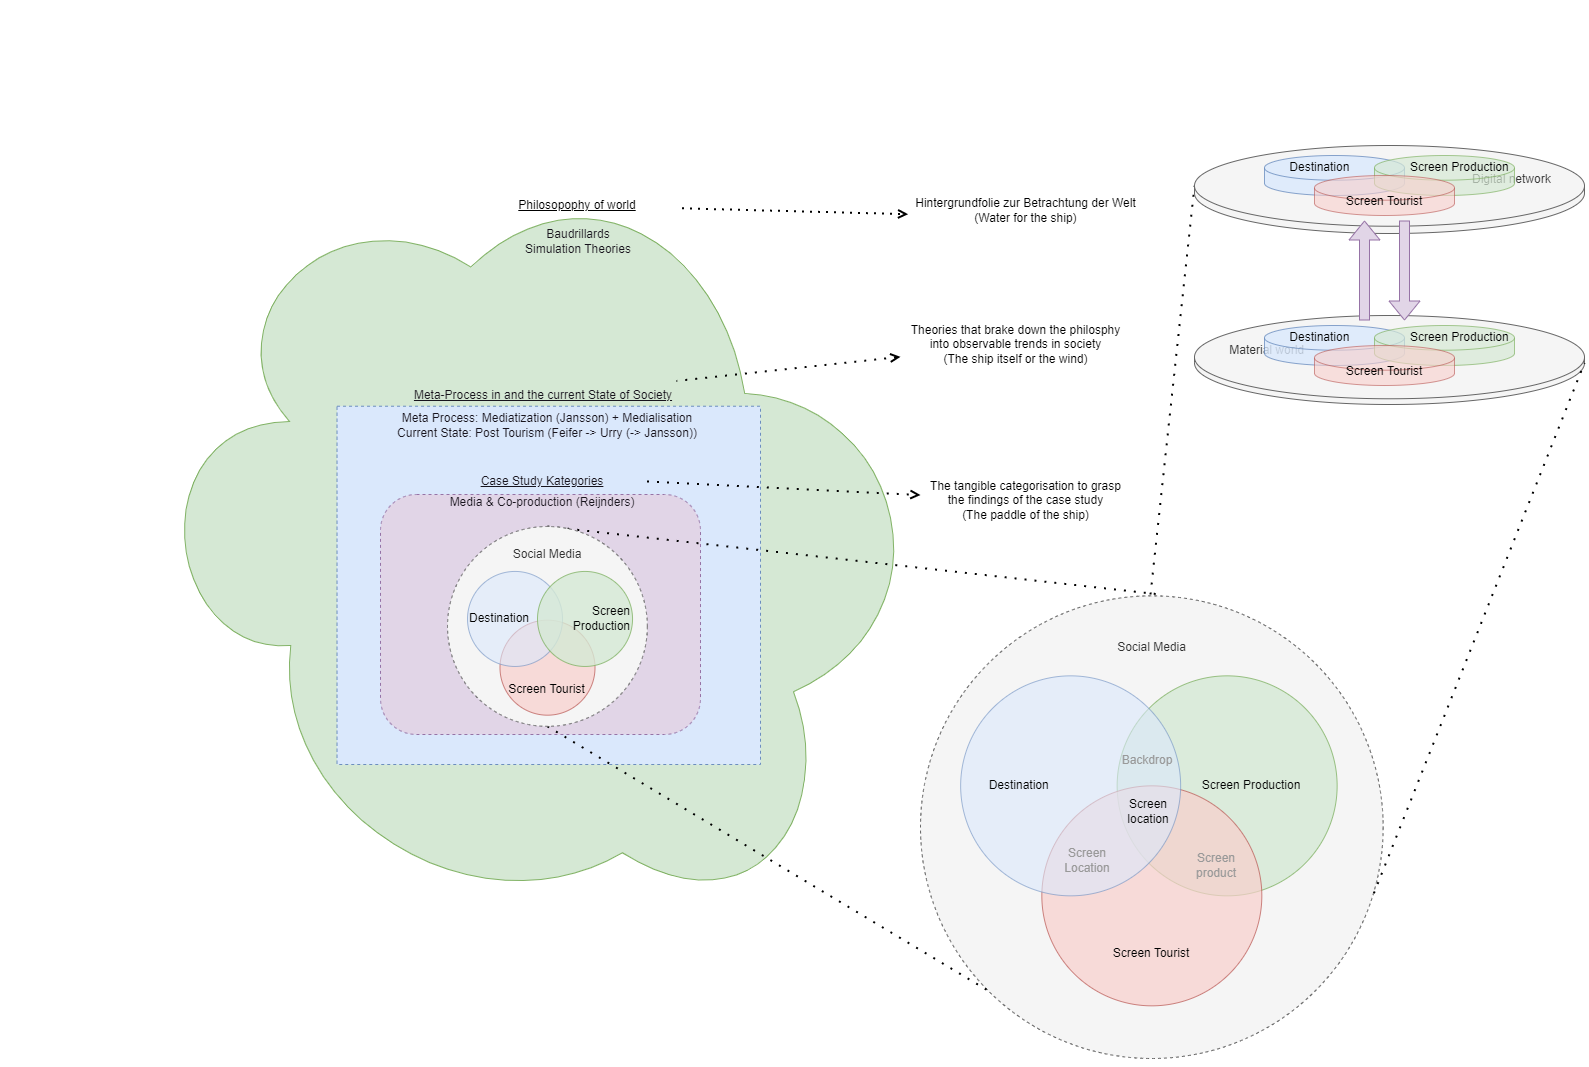

The diagram above was exported from draw.io. Its source (the exported page's mxGraphModel, read from the mxfile embedded in the PNG):
<mxGraphModel dx="4249" dy="4143" grid="1" gridSize="10" guides="1" tooltips="1" connect="1" arrows="1" fold="1" page="1" pageScale="1" pageWidth="827" pageHeight="1169" math="0" shadow="0">
  <root>
    <mxCell id="LJXEXnPLP7R9iJxnl9mv-0" />
    <mxCell id="LJXEXnPLP7R9iJxnl9mv-1" parent="LJXEXnPLP7R9iJxnl9mv-0" />
    <mxCell id="9XP66zdtlfrGmxTsZZZQ-3" value="Social Media&lt;br&gt;&lt;br&gt;&lt;br&gt;&lt;br&gt;&lt;br&gt;&lt;br&gt;&lt;br&gt;&lt;br&gt;&lt;br&gt;&lt;br&gt;&lt;br&gt;&lt;br&gt;&lt;br&gt;&lt;br&gt;&lt;br&gt;&lt;br&gt;&lt;br&gt;&lt;br&gt;&lt;br&gt;&lt;br&gt;&lt;br&gt;&lt;br&gt;&lt;br&gt;&lt;br&gt;&lt;br&gt;&lt;br&gt;" style="ellipse;whiteSpace=wrap;html=1;aspect=fixed;fillColor=#f5f5f5;strokeColor=#666666;fontColor=#333333;dashed=1;" vertex="1" parent="LJXEXnPLP7R9iJxnl9mv-1">
      <mxGeometry x="-700" y="-1698.66" width="462.66" height="462.66" as="geometry" />
    </mxCell>
    <mxCell id="LJXEXnPLP7R9iJxnl9mv-2" value="" style="ellipse;shape=cloud;whiteSpace=wrap;html=1;fillColor=#d5e8d4;strokeColor=#82b366;rotation=32;" parent="LJXEXnPLP7R9iJxnl9mv-1" vertex="1">
      <mxGeometry x="-1480" y="-2140" width="798.34" height="757.34" as="geometry" />
    </mxCell>
    <mxCell id="LJXEXnPLP7R9iJxnl9mv-3" value="Baudrillards &lt;br&gt;Simulation Theories" style="text;html=1;strokeColor=none;fillColor=none;align=center;verticalAlign=middle;whiteSpace=wrap;rounded=0;fontColor=#18141D;container=0;" parent="LJXEXnPLP7R9iJxnl9mv-1" vertex="1">
      <mxGeometry x="-1147.48" y="-2067.93" width="210" height="30" as="geometry" />
    </mxCell>
    <mxCell id="LJXEXnPLP7R9iJxnl9mv-4" value="&lt;u&gt;Philosopophy of world&lt;/u&gt;" style="text;html=1;strokeColor=none;fillColor=none;align=center;verticalAlign=middle;whiteSpace=wrap;rounded=0;container=0;" parent="LJXEXnPLP7R9iJxnl9mv-1" vertex="1">
      <mxGeometry x="-1148.48" y="-2103.93" width="210" height="30" as="geometry" />
    </mxCell>
    <mxCell id="LJXEXnPLP7R9iJxnl9mv-5" value="&lt;u&gt;Meta-Process in and the current State of Society&lt;/u&gt;" style="text;html=1;strokeColor=none;fillColor=none;align=center;verticalAlign=middle;whiteSpace=wrap;rounded=0;fontColor=#18141D;container=0;" parent="LJXEXnPLP7R9iJxnl9mv-1" vertex="1">
      <mxGeometry x="-1210" y="-1914.27" width="266.02" height="30" as="geometry" />
    </mxCell>
    <mxCell id="LJXEXnPLP7R9iJxnl9mv-6" value="" style="rounded=0;whiteSpace=wrap;html=1;fillColor=#dae8fc;strokeColor=#6c8ebf;fontColor=#18141D;container=0;dashed=1;" parent="LJXEXnPLP7R9iJxnl9mv-1" vertex="1">
      <mxGeometry x="-1283.48" y="-1888.27" width="423.48" height="358.27" as="geometry" />
    </mxCell>
    <mxCell id="LJXEXnPLP7R9iJxnl9mv-7" value="Meta Process: Mediatization (Jansson)&amp;nbsp;+ Medialisation&lt;br&gt;Current State:&amp;nbsp;Post Tourism (Feifer -&amp;gt; Urry (-&amp;gt; Jansson))" style="text;html=1;strokeColor=none;fillColor=none;align=center;verticalAlign=middle;whiteSpace=wrap;rounded=0;fontColor=#18141D;container=0;" parent="LJXEXnPLP7R9iJxnl9mv-1" vertex="1">
      <mxGeometry x="-1230" y="-1884.27" width="314.24" height="30" as="geometry" />
    </mxCell>
    <mxCell id="LJXEXnPLP7R9iJxnl9mv-8" value="" style="rounded=1;whiteSpace=wrap;html=1;fillColor=#e1d5e7;strokeColor=#9673a6;fontColor=#18141D;container=0;dashed=1;" parent="LJXEXnPLP7R9iJxnl9mv-1" vertex="1">
      <mxGeometry x="-1240" y="-1800" width="320" height="240" as="geometry" />
    </mxCell>
    <mxCell id="LJXEXnPLP7R9iJxnl9mv-9" value="&lt;u&gt;Case Study Kategories&lt;/u&gt;" style="text;html=1;strokeColor=none;fillColor=none;align=center;verticalAlign=middle;whiteSpace=wrap;rounded=0;fontColor=#18141D;container=0;" parent="LJXEXnPLP7R9iJxnl9mv-1" vertex="1">
      <mxGeometry x="-1183.5" y="-1828" width="210" height="30" as="geometry" />
    </mxCell>
    <mxCell id="LJXEXnPLP7R9iJxnl9mv-10" value="Media &amp;amp; Co-production (Reijnders)" style="text;html=1;strokeColor=none;fillColor=none;align=center;verticalAlign=middle;whiteSpace=wrap;rounded=0;fontColor=#18141D;container=0;" parent="LJXEXnPLP7R9iJxnl9mv-1" vertex="1">
      <mxGeometry x="-1183.5" y="-1800" width="210" height="16" as="geometry" />
    </mxCell>
    <mxCell id="LJXEXnPLP7R9iJxnl9mv-16" style="rounded=0;orthogonalLoop=1;jettySize=auto;html=1;endArrow=open;endFill=0;strokeWidth=2;dashed=1;dashPattern=1 4;exitX=1;exitY=0.5;exitDx=0;exitDy=0;" parent="LJXEXnPLP7R9iJxnl9mv-1" source="LJXEXnPLP7R9iJxnl9mv-9" edge="1" target="LJXEXnPLP7R9iJxnl9mv-23">
      <mxGeometry relative="1" as="geometry">
        <mxPoint x="-657.4899999999998" y="-1787.62" as="targetPoint" />
      </mxGeometry>
    </mxCell>
    <mxCell id="LJXEXnPLP7R9iJxnl9mv-20" value="Hintergrundfolie zur Betrachtung der Welt&lt;br&gt;(Water for the ship)" style="text;html=1;align=center;verticalAlign=middle;resizable=0;points=[];autosize=1;strokeColor=none;fillColor=none;" parent="LJXEXnPLP7R9iJxnl9mv-1" vertex="1">
      <mxGeometry x="-715" y="-2103.93" width="240" height="40" as="geometry" />
    </mxCell>
    <mxCell id="LJXEXnPLP7R9iJxnl9mv-21" style="rounded=0;orthogonalLoop=1;jettySize=auto;html=1;endArrow=none;endFill=0;dashed=1;dashPattern=1 4;strokeWidth=2;startArrow=open;startFill=0;" parent="LJXEXnPLP7R9iJxnl9mv-1" source="LJXEXnPLP7R9iJxnl9mv-22" target="LJXEXnPLP7R9iJxnl9mv-5" edge="1">
      <mxGeometry relative="1" as="geometry" />
    </mxCell>
    <mxCell id="LJXEXnPLP7R9iJxnl9mv-22" value="Theories that brake down the philosphy &lt;br&gt;into observable trends in society&lt;br&gt;(The ship itself or the wind)" style="text;html=1;align=center;verticalAlign=middle;resizable=0;points=[];autosize=1;strokeColor=none;fillColor=none;" parent="LJXEXnPLP7R9iJxnl9mv-1" vertex="1">
      <mxGeometry x="-720" y="-1980" width="230" height="60" as="geometry" />
    </mxCell>
    <mxCell id="LJXEXnPLP7R9iJxnl9mv-23" value="The tangible categorisation to grasp &lt;br&gt;the findings of the case study&lt;br&gt;(The paddle of the ship)" style="text;html=1;align=center;verticalAlign=middle;resizable=0;points=[];autosize=1;strokeColor=none;fillColor=none;" parent="LJXEXnPLP7R9iJxnl9mv-1" vertex="1">
      <mxGeometry x="-700" y="-1824.27" width="210" height="60" as="geometry" />
    </mxCell>
    <mxCell id="LJXEXnPLP7R9iJxnl9mv-25" value="" style="endArrow=open;dashed=1;html=1;dashPattern=1 3;strokeWidth=2;rounded=0;entryX=0.011;entryY=0.591;entryDx=0;entryDy=0;entryPerimeter=0;startArrow=none;startFill=0;endFill=0;" parent="LJXEXnPLP7R9iJxnl9mv-1" source="LJXEXnPLP7R9iJxnl9mv-4" target="LJXEXnPLP7R9iJxnl9mv-20" edge="1">
      <mxGeometry width="50" height="50" relative="1" as="geometry">
        <mxPoint x="-820" y="-2023.9299999999998" as="sourcePoint" />
        <mxPoint x="-770" y="-2073.93" as="targetPoint" />
      </mxGeometry>
    </mxCell>
    <mxCell id="9XP66zdtlfrGmxTsZZZQ-1" value="Screen Production&lt;span style=&quot;white-space: pre;&quot;&gt; &lt;/span&gt;&lt;span style=&quot;white-space: pre;&quot;&gt; &lt;/span&gt;" style="ellipse;whiteSpace=wrap;html=1;aspect=fixed;fillColor=#d5e8d4;strokeColor=#82b366;opacity=80;align=right;fontColor=#000000;" vertex="1" parent="LJXEXnPLP7R9iJxnl9mv-1">
      <mxGeometry x="-503.36" y="-1618.66" width="220" height="220" as="geometry" />
    </mxCell>
    <mxCell id="9XP66zdtlfrGmxTsZZZQ-2" value="&lt;br&gt;&lt;br&gt;&lt;br&gt;&lt;br&gt;&lt;br&gt;&lt;br&gt;&lt;br&gt;&lt;br&gt;Screen Tourist" style="ellipse;whiteSpace=wrap;html=1;aspect=fixed;fillColor=#f8cecc;strokeColor=#b85450;opacity=70;direction=south;fontColor=#000000;" vertex="1" parent="LJXEXnPLP7R9iJxnl9mv-1">
      <mxGeometry x="-578.6700000000001" y="-1508.66" width="220" height="220" as="geometry" />
    </mxCell>
    <mxCell id="9XP66zdtlfrGmxTsZZZQ-0" value="&lt;span style=&quot;white-space: pre;&quot;&gt; &lt;/span&gt;Destination" style="ellipse;whiteSpace=wrap;html=1;aspect=fixed;fillColor=#dae8fc;strokeColor=#6c8ebf;opacity=60;align=left;fontColor=#000000;" vertex="1" parent="LJXEXnPLP7R9iJxnl9mv-1">
      <mxGeometry x="-659.86" y="-1618.66" width="220" height="220" as="geometry" />
    </mxCell>
    <mxCell id="9XP66zdtlfrGmxTsZZZQ-4" value="&lt;font color=&quot;#999999&quot;&gt;Screen&lt;br&gt;product&lt;/font&gt;" style="text;html=1;strokeColor=none;fillColor=none;align=center;verticalAlign=middle;whiteSpace=wrap;rounded=0;" vertex="1" parent="LJXEXnPLP7R9iJxnl9mv-1">
      <mxGeometry x="-433.84000000000003" y="-1443.66" width="60" height="30" as="geometry" />
    </mxCell>
    <mxCell id="9XP66zdtlfrGmxTsZZZQ-6" value="&lt;font color=&quot;#000000&quot;&gt;Screen location&lt;/font&gt;" style="text;html=1;strokeColor=none;fillColor=none;align=center;verticalAlign=middle;whiteSpace=wrap;rounded=0;" vertex="1" parent="LJXEXnPLP7R9iJxnl9mv-1">
      <mxGeometry x="-501.84000000000003" y="-1497.66" width="60" height="30" as="geometry" />
    </mxCell>
    <mxCell id="9XP66zdtlfrGmxTsZZZQ-7" value="&lt;font color=&quot;#999999&quot;&gt;Backdrop&lt;/font&gt;" style="text;html=1;strokeColor=none;fillColor=none;align=center;verticalAlign=middle;whiteSpace=wrap;rounded=0;" vertex="1" parent="LJXEXnPLP7R9iJxnl9mv-1">
      <mxGeometry x="-503.36" y="-1548.66" width="60" height="30" as="geometry" />
    </mxCell>
    <mxCell id="9XP66zdtlfrGmxTsZZZQ-8" value="&lt;font color=&quot;#999999&quot;&gt;Screen Location&lt;/font&gt;" style="text;html=1;strokeColor=none;fillColor=none;align=center;verticalAlign=middle;whiteSpace=wrap;rounded=0;" vertex="1" parent="LJXEXnPLP7R9iJxnl9mv-1">
      <mxGeometry x="-563.36" y="-1448.66" width="60" height="30" as="geometry" />
    </mxCell>
    <mxCell id="9XP66zdtlfrGmxTsZZZQ-20" value="" style="endArrow=none;html=1;rounded=0;exitX=0.5;exitY=0;exitDx=0;exitDy=0;dashed=1;dashPattern=1 4;strokeWidth=2;" edge="1" parent="LJXEXnPLP7R9iJxnl9mv-1" source="9XP66zdtlfrGmxTsZZZQ-9">
      <mxGeometry width="50" height="50" relative="1" as="geometry">
        <mxPoint x="-790" y="-1570" as="sourcePoint" />
        <mxPoint x="-460" y="-1700" as="targetPoint" />
      </mxGeometry>
    </mxCell>
    <mxCell id="9XP66zdtlfrGmxTsZZZQ-21" value="" style="endArrow=none;html=1;rounded=0;entryX=0;entryY=1;entryDx=0;entryDy=0;exitX=0.5;exitY=1;exitDx=0;exitDy=0;dashed=1;dashPattern=1 4;strokeWidth=2;" edge="1" parent="LJXEXnPLP7R9iJxnl9mv-1" source="9XP66zdtlfrGmxTsZZZQ-9" target="9XP66zdtlfrGmxTsZZZQ-3">
      <mxGeometry width="50" height="50" relative="1" as="geometry">
        <mxPoint x="-790" y="-1570" as="sourcePoint" />
        <mxPoint x="-740" y="-1620" as="targetPoint" />
      </mxGeometry>
    </mxCell>
    <mxCell id="9XP66zdtlfrGmxTsZZZQ-18" value="" style="group" vertex="1" connectable="0" parent="LJXEXnPLP7R9iJxnl9mv-1">
      <mxGeometry x="-1173" y="-1768" width="199.8531317494601" height="199.85313174946006" as="geometry" />
    </mxCell>
    <mxCell id="9XP66zdtlfrGmxTsZZZQ-9" value="Social Media&lt;br&gt;&lt;br&gt;&lt;br&gt;&lt;br&gt;&lt;br&gt;&lt;br&gt;&lt;br&gt;&lt;br&gt;&lt;br&gt;&lt;br&gt;&lt;br&gt;" style="ellipse;whiteSpace=wrap;html=1;aspect=fixed;fillColor=#f5f5f5;strokeColor=#666666;fontColor=#333333;dashed=1;" vertex="1" parent="9XP66zdtlfrGmxTsZZZQ-18">
      <mxGeometry width="199.85313174946006" height="199.85313174946006" as="geometry" />
    </mxCell>
    <mxCell id="9XP66zdtlfrGmxTsZZZQ-11" value="&lt;br&gt;&lt;br&gt;&lt;br&gt;Screen Tourist" style="ellipse;whiteSpace=wrap;html=1;aspect=fixed;fillColor=#f8cecc;strokeColor=#b85450;opacity=70;direction=south;fontColor=#000000;" vertex="1" parent="9XP66zdtlfrGmxTsZZZQ-18">
      <mxGeometry x="52.48036717062632" y="93.6566666666667" width="95.03239740820734" height="95.03239740820734" as="geometry" />
    </mxCell>
    <mxCell id="9XP66zdtlfrGmxTsZZZQ-12" value="Destination" style="ellipse;whiteSpace=wrap;html=1;aspect=fixed;fillColor=#dae8fc;strokeColor=#6c8ebf;opacity=60;align=left;fontColor=#000000;" vertex="1" parent="9XP66zdtlfrGmxTsZZZQ-18">
      <mxGeometry x="19.999092872570145" y="44.93491228070178" width="95.03239740820734" height="95.03239740820734" as="geometry" />
    </mxCell>
    <mxCell id="9XP66zdtlfrGmxTsZZZQ-10" value="Screen Production" style="ellipse;whiteSpace=wrap;html=1;aspect=fixed;fillColor=#d5e8d4;strokeColor=#82b366;opacity=80;align=right;fontColor=#000000;" vertex="1" parent="9XP66zdtlfrGmxTsZZZQ-18">
      <mxGeometry x="90.00168466522678" y="44.93491228070178" width="95.03239740820734" height="95.03239740820734" as="geometry" />
    </mxCell>
    <mxCell id="9XP66zdtlfrGmxTsZZZQ-39" value="" style="endArrow=none;html=1;rounded=0;dashed=1;dashPattern=1 4;strokeWidth=2;entryX=0;entryY=0;entryDx=0;entryDy=40.36359752308215;entryPerimeter=0;" edge="1" parent="LJXEXnPLP7R9iJxnl9mv-1" target="9XP66zdtlfrGmxTsZZZQ-31">
      <mxGeometry width="50" height="50" relative="1" as="geometry">
        <mxPoint x="-470" y="-1700" as="sourcePoint" />
        <mxPoint x="83" y="-1690" as="targetPoint" />
      </mxGeometry>
    </mxCell>
    <mxCell id="9XP66zdtlfrGmxTsZZZQ-40" value="" style="group" vertex="1" connectable="0" parent="LJXEXnPLP7R9iJxnl9mv-1">
      <mxGeometry x="-426" y="-2149" width="390" height="259" as="geometry" />
    </mxCell>
    <mxCell id="9XP66zdtlfrGmxTsZZZQ-32" value="&lt;div style=&quot;&quot;&gt;&lt;span style=&quot;background-color: initial;&quot;&gt;&amp;nbsp; &amp;nbsp; &amp;nbsp; &amp;nbsp; &amp;nbsp; Material world&lt;/span&gt;&lt;/div&gt;&lt;div style=&quot;&quot;&gt;&lt;br&gt;&lt;/div&gt;&lt;div style=&quot;&quot;&gt;&lt;br&gt;&lt;/div&gt;&lt;div style=&quot;&quot;&gt;&lt;br&gt;&lt;/div&gt;" style="shape=cylinder3;whiteSpace=wrap;html=1;boundedLbl=1;backgroundOutline=1;size=41.636319247158895;fillColor=#f5f5f5;strokeColor=#666666;fontColor=#333333;align=left;" vertex="1" parent="9XP66zdtlfrGmxTsZZZQ-40">
      <mxGeometry y="170" width="390" height="89" as="geometry" />
    </mxCell>
    <mxCell id="9XP66zdtlfrGmxTsZZZQ-26" value="&amp;nbsp; &amp;nbsp; &amp;nbsp; &amp;nbsp;Destination&lt;br&gt;&lt;br&gt;&lt;br&gt;" style="shape=cylinder3;whiteSpace=wrap;html=1;boundedLbl=1;backgroundOutline=1;size=12.342886788504273;fillColor=#dae8fc;strokeColor=#6c8ebf;opacity=80;align=left;fontColor=#000000;" vertex="1" parent="9XP66zdtlfrGmxTsZZZQ-40">
      <mxGeometry x="70" y="180" width="140" height="40" as="geometry" />
    </mxCell>
    <mxCell id="9XP66zdtlfrGmxTsZZZQ-28" value="&lt;div style=&quot;&quot;&gt;&lt;span style=&quot;background-color: initial;&quot;&gt;Screen Production&amp;nbsp;&lt;/span&gt;&lt;/div&gt;&lt;div style=&quot;&quot;&gt;&lt;br&gt;&lt;/div&gt;&lt;div style=&quot;&quot;&gt;&lt;span style=&quot;background-color: initial;&quot;&gt;&lt;br&gt;&lt;/span&gt;&lt;/div&gt;" style="shape=cylinder3;whiteSpace=wrap;html=1;boundedLbl=1;backgroundOutline=1;size=12.342886788504273;fillColor=#d5e8d4;strokeColor=#82b366;opacity=70;align=right;fontColor=#000000;" vertex="1" parent="9XP66zdtlfrGmxTsZZZQ-40">
      <mxGeometry x="180" y="180" width="140" height="40" as="geometry" />
    </mxCell>
    <mxCell id="9XP66zdtlfrGmxTsZZZQ-29" value="Screen Tourist" style="shape=cylinder3;whiteSpace=wrap;html=1;boundedLbl=1;backgroundOutline=1;size=12.342886788504273;fillColor=#f8cecc;strokeColor=#b85450;opacity=60;fontColor=#000000;" vertex="1" parent="9XP66zdtlfrGmxTsZZZQ-40">
      <mxGeometry x="120" y="200" width="140" height="40" as="geometry" />
    </mxCell>
    <mxCell id="9XP66zdtlfrGmxTsZZZQ-31" value="&lt;div style=&quot;&quot;&gt;&lt;span style=&quot;background-color: initial;&quot;&gt;&amp;nbsp; &amp;nbsp; &amp;nbsp; &amp;nbsp;Digital network&lt;span style=&quot;white-space: pre;&quot;&gt; &lt;/span&gt;&lt;span style=&quot;white-space: pre;&quot;&gt; &lt;/span&gt;&lt;/span&gt;&lt;/div&gt;&lt;div style=&quot;&quot;&gt;&lt;span style=&quot;background-color: initial;&quot;&gt;&lt;br&gt;&lt;/span&gt;&lt;/div&gt;&lt;div style=&quot;&quot;&gt;&lt;span style=&quot;background-color: initial;&quot;&gt;&lt;br&gt;&lt;/span&gt;&lt;/div&gt;&lt;div style=&quot;&quot;&gt;&lt;span style=&quot;background-color: initial;&quot;&gt;&lt;br&gt;&lt;/span&gt;&lt;/div&gt;" style="shape=cylinder3;whiteSpace=wrap;html=1;boundedLbl=1;backgroundOutline=1;size=40.36359752308215;fillColor=#f5f5f5;strokeColor=#666666;fontColor=#333333;align=right;" vertex="1" parent="9XP66zdtlfrGmxTsZZZQ-40">
      <mxGeometry width="390" height="88" as="geometry" />
    </mxCell>
    <mxCell id="9XP66zdtlfrGmxTsZZZQ-33" value="&amp;nbsp; &amp;nbsp; &amp;nbsp; &amp;nbsp;Destination&lt;br&gt;&lt;br&gt;&lt;br&gt;" style="shape=cylinder3;whiteSpace=wrap;html=1;boundedLbl=1;backgroundOutline=1;size=12.342886788504273;fillColor=#dae8fc;strokeColor=#6c8ebf;opacity=80;align=left;fontColor=#000000;" vertex="1" parent="9XP66zdtlfrGmxTsZZZQ-40">
      <mxGeometry x="70" y="10" width="140" height="40" as="geometry" />
    </mxCell>
    <mxCell id="9XP66zdtlfrGmxTsZZZQ-34" value="&lt;div style=&quot;&quot;&gt;&lt;span style=&quot;background-color: initial;&quot;&gt;Screen Production&amp;nbsp;&lt;/span&gt;&lt;/div&gt;&lt;div style=&quot;&quot;&gt;&lt;br&gt;&lt;/div&gt;&lt;div style=&quot;&quot;&gt;&lt;span style=&quot;background-color: initial;&quot;&gt;&lt;br&gt;&lt;/span&gt;&lt;/div&gt;" style="shape=cylinder3;whiteSpace=wrap;html=1;boundedLbl=1;backgroundOutline=1;size=12.342886788504273;fillColor=#d5e8d4;strokeColor=#82b366;opacity=70;align=right;fontColor=#000000;" vertex="1" parent="9XP66zdtlfrGmxTsZZZQ-40">
      <mxGeometry x="180" y="10" width="140" height="40" as="geometry" />
    </mxCell>
    <mxCell id="9XP66zdtlfrGmxTsZZZQ-35" value="Screen Tourist" style="shape=cylinder3;whiteSpace=wrap;html=1;boundedLbl=1;backgroundOutline=1;size=12.342886788504273;fillColor=#f8cecc;strokeColor=#b85450;opacity=60;fontColor=#000000;" vertex="1" parent="9XP66zdtlfrGmxTsZZZQ-40">
      <mxGeometry x="120" y="30" width="140" height="40" as="geometry" />
    </mxCell>
    <mxCell id="9XP66zdtlfrGmxTsZZZQ-38" value="" style="group;" vertex="1" connectable="0" parent="9XP66zdtlfrGmxTsZZZQ-40">
      <mxGeometry x="170" y="75" width="40" height="100" as="geometry" />
    </mxCell>
    <mxCell id="9XP66zdtlfrGmxTsZZZQ-36" value="" style="shape=flexArrow;endArrow=classic;html=1;rounded=0;fontColor=#000000;fillColor=#E1D5E7;strokeColor=#9673A6;" edge="1" parent="9XP66zdtlfrGmxTsZZZQ-38">
      <mxGeometry width="50" height="50" relative="1" as="geometry">
        <mxPoint y="100" as="sourcePoint" />
        <mxPoint as="targetPoint" />
      </mxGeometry>
    </mxCell>
    <mxCell id="9XP66zdtlfrGmxTsZZZQ-37" value="" style="shape=flexArrow;endArrow=classic;html=1;rounded=0;fontColor=#000000;fillColor=#E1D5E7;strokeColor=#9673A6;" edge="1" parent="9XP66zdtlfrGmxTsZZZQ-38">
      <mxGeometry width="50" height="50" relative="1" as="geometry">
        <mxPoint x="40" as="sourcePoint" />
        <mxPoint x="40" y="100" as="targetPoint" />
      </mxGeometry>
    </mxCell>
    <mxCell id="9XP66zdtlfrGmxTsZZZQ-41" value="" style="endArrow=none;html=1;rounded=0;dashed=1;dashPattern=1 4;strokeWidth=2;entryX=1;entryY=1;entryDx=0;entryDy=-41.636319247158895;entryPerimeter=0;exitX=0.98;exitY=0.643;exitDx=0;exitDy=0;exitPerimeter=0;" edge="1" parent="LJXEXnPLP7R9iJxnl9mv-1" source="9XP66zdtlfrGmxTsZZZQ-3" target="9XP66zdtlfrGmxTsZZZQ-32">
      <mxGeometry width="50" height="50" relative="1" as="geometry">
        <mxPoint x="-150" y="-1490" as="sourcePoint" />
        <mxPoint x="-280" y="-1970" as="targetPoint" />
      </mxGeometry>
    </mxCell>
  </root>
</mxGraphModel>